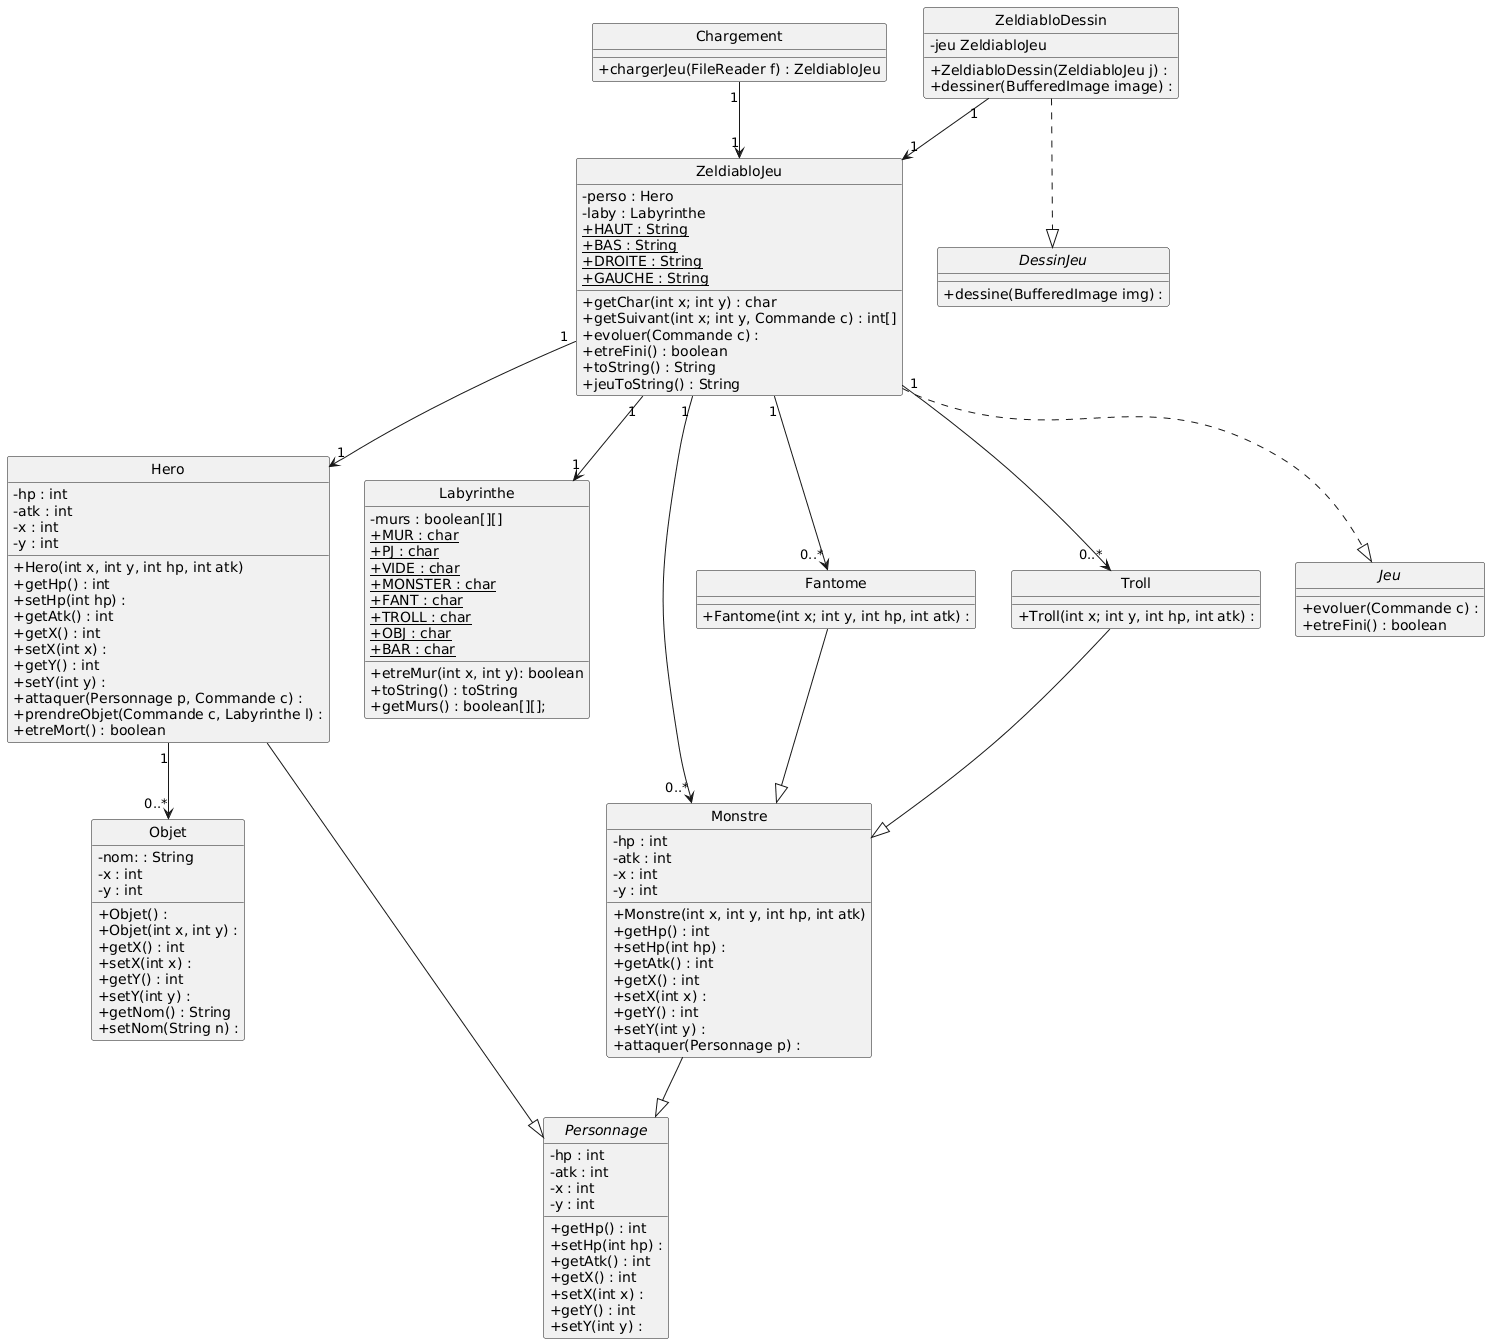

The diagram above was rendered by PlantUML. Its source (embedded in the PNG):
@startuml
skinparam style strictuml
skinparam classAttributeIconSize 0

class Objet {
- nom: : String
- x : int
- y : int

+ Objet() : 
+ Objet(int x, int y) : 
+ getX() : int
+ setX(int x) :
+ getY() : int
+ setY(int y) :
+ getNom() : String
+ setNom(String n) : 
}

class Hero {
- hp : int
- atk : int
- x : int
- y : int

+ Hero(int x, int y, int hp, int atk)
+ getHp() : int
+ setHp(int hp) :
+ getAtk() : int
+ getX() : int
+ setX(int x) :
+ getY() : int
+ setY(int y) :
+ attaquer(Personnage p, Commande c) :
+ prendreObjet(Commande c, Labyrinthe l) :
+ etreMort() : boolean 
}

class Labyrinthe {
- murs : boolean[][]
+ {static} MUR : char
+ {static} PJ : char
+ {static} VIDE : char
+ {static} MONSTER : char
+ {static} FANT : char
+ {static} TROLL : char
+ {static} OBJ : char
+ {static} BAR : char
+ etreMur(int x, int y): boolean
+ toString() : toString
+ getMurs() : boolean[][];
}

abstract class Personnage {
- hp : int
- atk : int
- x : int
- y : int
+ getHp() : int
+ setHp(int hp) :
+ getAtk() : int
+ getX() : int
+ setX(int x) :
+ getY() : int
+ setY(int y) :
}

class Monstre {
- hp : int
- atk : int
- x : int
- y : int

+ Monstre(int x, int y, int hp, int atk)
+ getHp() : int
+ setHp(int hp) :
+ getAtk() : int
+ getX() : int
+ setX(int x) :
+ getY() : int
+ setY(int y) :
+ attaquer(Personnage p) :
}

class Fantome {
+ Fantome(int x; int y, int hp, int atk) :
}

class Troll {
+ Troll(int x; int y, int hp, int atk) :
}

class ZeldiabloDessin {
- jeu ZeldiabloJeu
+ ZeldiabloDessin(ZeldiabloJeu j) : 
+ dessiner(BufferedImage image) : 
}

class ZeldiabloJeu {
- perso : Hero
- laby : Labyrinthe
+ {static} HAUT : String 
+ {static} BAS : String 
+ {static} DROITE : String
+ {static} GAUCHE : String
+ getChar(int x; int y) : char
+ getSuivant(int x; int y, Commande c) : int[]
+ evoluer(Commande c) : 
+ etreFini() : boolean
+ toString() : String
+ jeuToString() : String 
}

interface Jeu {
+ evoluer(Commande c) : 
+ etreFini() : boolean
}

interface DessinJeu {
+ dessine(BufferedImage img) : 
}

class Chargement {
+chargerJeu(FileReader f) : ZeldiabloJeu
}

Hero --|> Personnage
Monstre --|> Personnage
Fantome --|> Monstre
Troll --|> Monstre
Chargement "1" --> "1" ZeldiabloJeu
ZeldiabloDessin ..|> DessinJeu
ZeldiabloJeu ..|> Jeu
ZeldiabloJeu "1" --> "1" Labyrinthe
ZeldiabloJeu "1" --> "0..*" Monstre
ZeldiabloJeu "1" --> "0..*" Fantome
ZeldiabloJeu "1" --> "0..*" Troll
ZeldiabloJeu "1" --> "1" Hero
ZeldiabloDessin "1" --> "1" ZeldiabloJeu
Hero "1" --> "0..*" Objet
@enduml